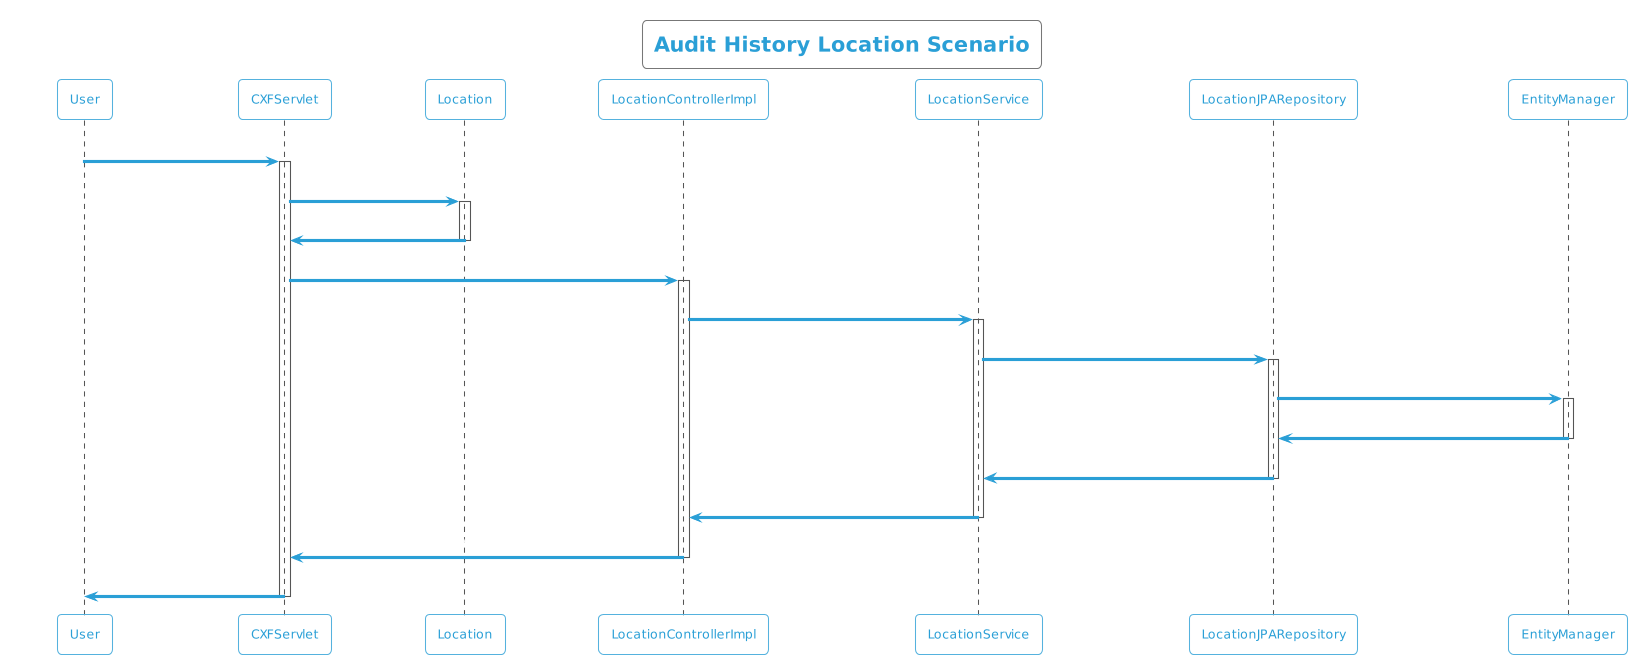

The diagram above was rendered by PlantUML. Its source (embedded in the PNG):
@startuml
!theme cyborg-outline
title Audit History Location Scenario
participant User
User -> CXFServlet: GET, Location
activate CXFServlet
CXFServlet -> Location: << auditHistory >>
activate Location
Location -> CXFServlet: << instance >>
deactivate Location
CXFServlet -> LocationControllerImpl: auditHistory(:Location)
activate LocationControllerImpl
LocationControllerImpl -> LocationService: auditHistory(:Location)
activate LocationService
LocationService -> LocationJPARepository: auditHistory(:Location)
activate LocationJPARepository
LocationJPARepository -> EntityManager: response(:int,Integer,Integer)
activate EntityManager
EntityManager -> LocationJPARepository: << persisted LocationAuditHistory >>
deactivate EntityManager
LocationJPARepository -> LocationService: << persisted LocationAuditHistory >>
deactivate LocationJPARepository
LocationService -> LocationControllerImpl: << persisted LocationAuditHistory >>
deactivate LocationService
LocationControllerImpl -> CXFServlet: << persisted LocationAuditHistory >>
deactivate LocationControllerImpl
CXFServlet -> User: marshalled Location XML
deactivate CXFServlet
@enduml